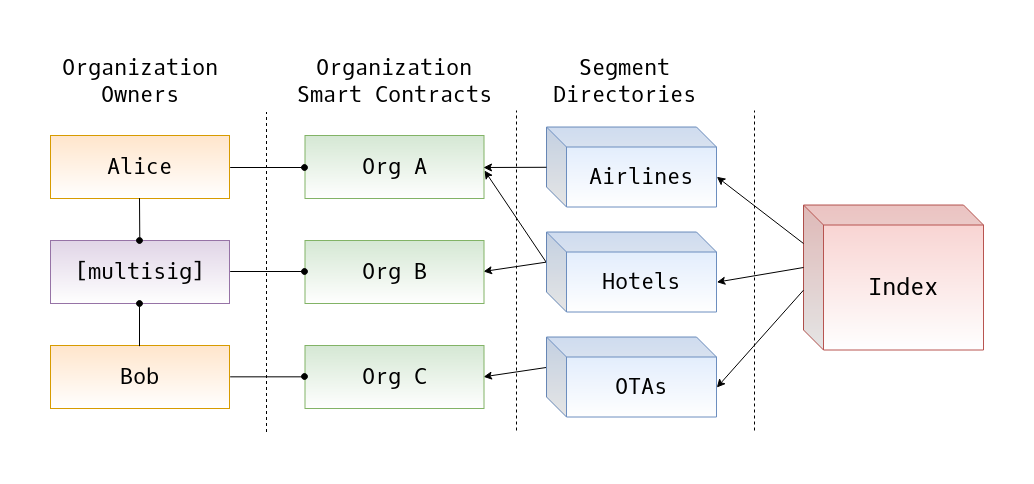

The diagram above was exported from draw.io. Its source (the exported page's mxGraphModel, read from the mxfile embedded in the PNG):
<mxGraphModel dx="1005" dy="635" grid="1" gridSize="10" guides="1" tooltips="1" connect="1" arrows="1" fold="1" page="1" pageScale="1" pageWidth="1169" pageHeight="827" math="0" shadow="0">
  <root>
    <mxCell id="0" />
    <mxCell id="1" parent="0" />
    <mxCell id="rchwTNeCTBVgQv-IpF2f-1" value="&lt;font style=&quot;font-size: 24px&quot;&gt;Index&lt;/font&gt;" style="shape=cube;whiteSpace=wrap;html=1;boundedLbl=1;backgroundOutline=1;darkOpacity=0.05;darkOpacity2=0.1;fillColor=#f8cecc;strokeColor=#b85450;fontFamily=Oxygen Mono;spacing=2;gradientColor=#ffffff;" vertex="1" parent="1">
      <mxGeometry x="879" y="254.5" width="180" height="145" as="geometry" />
    </mxCell>
    <mxCell id="rchwTNeCTBVgQv-IpF2f-2" value="" style="endArrow=none;dashed=1;html=1;" edge="1" parent="1">
      <mxGeometry width="50" height="50" relative="1" as="geometry">
        <mxPoint x="830" y="480" as="sourcePoint" />
        <mxPoint x="830" y="160" as="targetPoint" />
      </mxGeometry>
    </mxCell>
    <mxCell id="rchwTNeCTBVgQv-IpF2f-3" value="Segment Directories" style="text;html=1;strokeColor=none;fillColor=none;align=center;verticalAlign=middle;whiteSpace=wrap;rounded=0;fontSize=22;fontFamily=Oxygen Mono;" vertex="1" parent="1">
      <mxGeometry x="622" y="100" width="156" height="60" as="geometry" />
    </mxCell>
    <mxCell id="rchwTNeCTBVgQv-IpF2f-4" value="Airlines" style="shape=cube;whiteSpace=wrap;html=1;boundedLbl=1;backgroundOutline=1;darkOpacity=0.05;darkOpacity2=0.1;fontFamily=Oxygen Mono;fontSize=22;fillColor=#dae8fc;strokeColor=#6c8ebf;gradientColor=#ffffff;" vertex="1" parent="1">
      <mxGeometry x="622" y="176.5" width="170" height="80" as="geometry" />
    </mxCell>
    <mxCell id="rchwTNeCTBVgQv-IpF2f-28" style="rounded=0;orthogonalLoop=1;jettySize=auto;html=1;exitX=0;exitY=0;exitDx=0;exitDy=30;exitPerimeter=0;entryX=1;entryY=0.5;entryDx=0;entryDy=0;fontFamily=Oxygen Mono;fontSize=22;" edge="1" parent="1" source="rchwTNeCTBVgQv-IpF2f-5" target="rchwTNeCTBVgQv-IpF2f-18">
      <mxGeometry relative="1" as="geometry" />
    </mxCell>
    <mxCell id="rchwTNeCTBVgQv-IpF2f-30" style="edgeStyle=none;rounded=0;orthogonalLoop=1;jettySize=auto;html=1;exitX=0;exitY=0;exitDx=0;exitDy=30;exitPerimeter=0;fontFamily=Oxygen Mono;fontSize=22;" edge="1" parent="1" source="rchwTNeCTBVgQv-IpF2f-5">
      <mxGeometry relative="1" as="geometry">
        <mxPoint x="560" y="220" as="targetPoint" />
      </mxGeometry>
    </mxCell>
    <mxCell id="rchwTNeCTBVgQv-IpF2f-5" value="Hotels" style="shape=cube;whiteSpace=wrap;html=1;boundedLbl=1;backgroundOutline=1;darkOpacity=0.05;darkOpacity2=0.1;fontFamily=Oxygen Mono;fontSize=22;fillColor=#dae8fc;strokeColor=#6c8ebf;gradientColor=#ffffff;" vertex="1" parent="1">
      <mxGeometry x="622" y="281.5" width="170" height="80" as="geometry" />
    </mxCell>
    <mxCell id="rchwTNeCTBVgQv-IpF2f-29" style="edgeStyle=none;rounded=0;orthogonalLoop=1;jettySize=auto;html=1;exitX=0;exitY=0;exitDx=0;exitDy=30;exitPerimeter=0;entryX=1;entryY=0.5;entryDx=0;entryDy=0;fontFamily=Oxygen Mono;fontSize=22;" edge="1" parent="1" source="rchwTNeCTBVgQv-IpF2f-6" target="rchwTNeCTBVgQv-IpF2f-19">
      <mxGeometry relative="1" as="geometry" />
    </mxCell>
    <mxCell id="rchwTNeCTBVgQv-IpF2f-6" value="OTAs" style="shape=cube;whiteSpace=wrap;html=1;boundedLbl=1;backgroundOutline=1;darkOpacity=0.05;darkOpacity2=0.1;fontFamily=Oxygen Mono;fontSize=22;fillColor=#dae8fc;strokeColor=#6c8ebf;gradientColor=#ffffff;" vertex="1" parent="1">
      <mxGeometry x="622" y="386.5" width="170" height="80" as="geometry" />
    </mxCell>
    <mxCell id="rchwTNeCTBVgQv-IpF2f-7" value="" style="endArrow=classic;html=1;fontFamily=Oxygen Mono;fontSize=24;entryX=0;entryY=0;entryDx=170;entryDy=50;entryPerimeter=0;exitX=0;exitY=0.262;exitDx=0;exitDy=0;exitPerimeter=0;" edge="1" parent="1" source="rchwTNeCTBVgQv-IpF2f-1" target="rchwTNeCTBVgQv-IpF2f-4">
      <mxGeometry width="50" height="50" relative="1" as="geometry">
        <mxPoint x="880" y="190" as="sourcePoint" />
        <mxPoint x="970" y="180" as="targetPoint" />
      </mxGeometry>
    </mxCell>
    <mxCell id="rchwTNeCTBVgQv-IpF2f-8" value="" style="endArrow=classic;html=1;fontFamily=Oxygen Mono;fontSize=24;entryX=0;entryY=0;entryDx=170;entryDy=50;entryPerimeter=0;exitX=0;exitY=0;exitDx=0;exitDy=62.5;exitPerimeter=0;" edge="1" parent="1" source="rchwTNeCTBVgQv-IpF2f-1" target="rchwTNeCTBVgQv-IpF2f-5">
      <mxGeometry width="50" height="50" relative="1" as="geometry">
        <mxPoint x="890" y="320" as="sourcePoint" />
        <mxPoint x="900.1666666666667" y="412.16666666666663" as="targetPoint" />
      </mxGeometry>
    </mxCell>
    <mxCell id="rchwTNeCTBVgQv-IpF2f-9" value="" style="endArrow=classic;html=1;fontFamily=Oxygen Mono;fontSize=24;entryX=0;entryY=0;entryDx=170;entryDy=50;entryPerimeter=0;exitX=0;exitY=0.587;exitDx=0;exitDy=0;exitPerimeter=0;" edge="1" parent="1" source="rchwTNeCTBVgQv-IpF2f-1" target="rchwTNeCTBVgQv-IpF2f-6">
      <mxGeometry width="50" height="50" relative="1" as="geometry">
        <mxPoint x="850" y="350" as="sourcePoint" />
        <mxPoint x="780.1666666666667" y="412.1666666666665" as="targetPoint" />
      </mxGeometry>
    </mxCell>
    <mxCell id="rchwTNeCTBVgQv-IpF2f-14" value="" style="endArrow=none;dashed=1;html=1;" edge="1" parent="1">
      <mxGeometry width="50" height="50" relative="1" as="geometry">
        <mxPoint x="592" y="480" as="sourcePoint" />
        <mxPoint x="592" y="160" as="targetPoint" />
      </mxGeometry>
    </mxCell>
    <mxCell id="rchwTNeCTBVgQv-IpF2f-16" value="Organization Smart Contracts" style="text;html=1;strokeColor=none;fillColor=none;align=center;verticalAlign=middle;whiteSpace=wrap;rounded=0;fontSize=22;fontFamily=Oxygen Mono;" vertex="1" parent="1">
      <mxGeometry x="362" y="100" width="216" height="60" as="geometry" />
    </mxCell>
    <mxCell id="rchwTNeCTBVgQv-IpF2f-17" value="Org A" style="rounded=0;whiteSpace=wrap;html=1;fontFamily=Oxygen Mono;fontSize=22;fillColor=#d5e8d4;strokeColor=#82b366;gradientColor=#ffffff;" vertex="1" parent="1">
      <mxGeometry x="380.5" y="185" width="179" height="63" as="geometry" />
    </mxCell>
    <mxCell id="rchwTNeCTBVgQv-IpF2f-18" value="Org B" style="rounded=0;whiteSpace=wrap;html=1;fontFamily=Oxygen Mono;fontSize=22;fillColor=#d5e8d4;strokeColor=#82b366;gradientColor=#ffffff;" vertex="1" parent="1">
      <mxGeometry x="380.5" y="290" width="179" height="63" as="geometry" />
    </mxCell>
    <mxCell id="rchwTNeCTBVgQv-IpF2f-19" value="Org C" style="rounded=0;whiteSpace=wrap;html=1;fontFamily=Oxygen Mono;fontSize=22;fillColor=#d5e8d4;strokeColor=#82b366;gradientColor=#ffffff;" vertex="1" parent="1">
      <mxGeometry x="380.5" y="395" width="179" height="63" as="geometry" />
    </mxCell>
    <mxCell id="rchwTNeCTBVgQv-IpF2f-20" value="" style="endArrow=none;dashed=1;html=1;" edge="1" parent="1">
      <mxGeometry width="50" height="50" relative="1" as="geometry">
        <mxPoint x="342" y="481.5" as="sourcePoint" />
        <mxPoint x="342" y="161.5" as="targetPoint" />
      </mxGeometry>
    </mxCell>
    <mxCell id="rchwTNeCTBVgQv-IpF2f-21" value="Organization Owners" style="text;html=1;strokeColor=none;fillColor=none;align=center;verticalAlign=middle;whiteSpace=wrap;rounded=0;fontSize=22;fontFamily=Oxygen Mono;" vertex="1" parent="1">
      <mxGeometry x="132.5" y="100" width="166" height="60" as="geometry" />
    </mxCell>
    <mxCell id="rchwTNeCTBVgQv-IpF2f-22" value="Alice" style="rounded=0;whiteSpace=wrap;html=1;fontFamily=Oxygen Mono;fontSize=22;fillColor=#ffe6cc;strokeColor=#d79b00;gradientColor=#ffffff;" vertex="1" parent="1">
      <mxGeometry x="126" y="185" width="179" height="63" as="geometry" />
    </mxCell>
    <mxCell id="rchwTNeCTBVgQv-IpF2f-23" value="[multisig]" style="rounded=0;whiteSpace=wrap;html=1;fontFamily=Oxygen Mono;fontSize=22;fillColor=#e1d5e7;strokeColor=#9673a6;gradientColor=#ffffff;" vertex="1" parent="1">
      <mxGeometry x="126" y="290" width="179" height="63" as="geometry" />
    </mxCell>
    <mxCell id="rchwTNeCTBVgQv-IpF2f-24" value="Bob" style="rounded=0;whiteSpace=wrap;html=1;fontFamily=Oxygen Mono;fontSize=22;fillColor=#ffe6cc;strokeColor=#d79b00;gradientColor=#ffffff;" vertex="1" parent="1">
      <mxGeometry x="126" y="395" width="179" height="63" as="geometry" />
    </mxCell>
    <mxCell id="rchwTNeCTBVgQv-IpF2f-27" value="" style="endArrow=classic;html=1;fontFamily=Oxygen Mono;fontSize=22;entryX=1;entryY=0.5;entryDx=0;entryDy=0;" edge="1" parent="1" source="rchwTNeCTBVgQv-IpF2f-4" target="rchwTNeCTBVgQv-IpF2f-17">
      <mxGeometry width="50" height="50" relative="1" as="geometry">
        <mxPoint x="530" y="570" as="sourcePoint" />
        <mxPoint x="580" y="520" as="targetPoint" />
      </mxGeometry>
    </mxCell>
    <mxCell id="rchwTNeCTBVgQv-IpF2f-32" style="edgeStyle=none;rounded=0;orthogonalLoop=1;jettySize=auto;html=1;exitX=1;exitY=0.5;exitDx=0;exitDy=0;entryX=0;entryY=0.5;entryDx=0;entryDy=0;fontFamily=Oxygen Mono;fontSize=22;startArrow=none;startFill=0;endArrow=oval;endFill=1;" edge="1" parent="1" source="rchwTNeCTBVgQv-IpF2f-22" target="rchwTNeCTBVgQv-IpF2f-17">
      <mxGeometry relative="1" as="geometry" />
    </mxCell>
    <mxCell id="rchwTNeCTBVgQv-IpF2f-31" style="edgeStyle=none;rounded=0;orthogonalLoop=1;jettySize=auto;html=1;exitX=1;exitY=0.5;exitDx=0;exitDy=0;entryX=0;entryY=0.5;entryDx=0;entryDy=0;fontFamily=Oxygen Mono;fontSize=22;startArrow=none;startFill=0;endArrow=oval;endFill=1;" edge="1" parent="1" source="rchwTNeCTBVgQv-IpF2f-23" target="rchwTNeCTBVgQv-IpF2f-18">
      <mxGeometry relative="1" as="geometry" />
    </mxCell>
    <mxCell id="rchwTNeCTBVgQv-IpF2f-34" style="edgeStyle=none;rounded=0;orthogonalLoop=1;jettySize=auto;html=1;entryX=0.5;entryY=1;entryDx=0;entryDy=0;fontFamily=Oxygen Mono;fontSize=22;endArrow=none;endFill=0;startArrow=oval;startFill=1;" edge="1" parent="1" source="rchwTNeCTBVgQv-IpF2f-23" target="rchwTNeCTBVgQv-IpF2f-22">
      <mxGeometry relative="1" as="geometry" />
    </mxCell>
    <mxCell id="rchwTNeCTBVgQv-IpF2f-35" style="edgeStyle=none;rounded=0;orthogonalLoop=1;jettySize=auto;html=1;exitX=0.5;exitY=1;exitDx=0;exitDy=0;entryX=0.5;entryY=0;entryDx=0;entryDy=0;fontFamily=Oxygen Mono;fontSize=22;endArrow=none;endFill=0;startArrow=oval;startFill=1;" edge="1" parent="1" source="rchwTNeCTBVgQv-IpF2f-23" target="rchwTNeCTBVgQv-IpF2f-24">
      <mxGeometry relative="1" as="geometry" />
    </mxCell>
    <mxCell id="rchwTNeCTBVgQv-IpF2f-33" style="edgeStyle=none;rounded=0;orthogonalLoop=1;jettySize=auto;html=1;exitX=1;exitY=0.5;exitDx=0;exitDy=0;entryX=0;entryY=0.5;entryDx=0;entryDy=0;fontFamily=Oxygen Mono;fontSize=22;startArrow=none;startFill=0;endArrow=oval;endFill=1;" edge="1" parent="1" source="rchwTNeCTBVgQv-IpF2f-24" target="rchwTNeCTBVgQv-IpF2f-19">
      <mxGeometry relative="1" as="geometry" />
    </mxCell>
  </root>
</mxGraphModel>